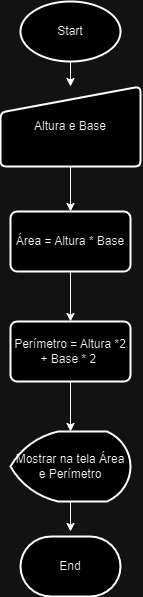

The diagram above was exported from draw.io. Its source (the exported page's mxGraphModel, read from the mxfile embedded in the PNG):
<mxGraphModel dx="1155" dy="633" grid="1" gridSize="10" guides="1" tooltips="1" connect="1" arrows="1" fold="1" page="1" pageScale="1" pageWidth="827" pageHeight="1169" math="0" shadow="0">
  <root>
    <mxCell id="0" />
    <mxCell id="1" parent="0" />
    <mxCell id="2" style="edgeStyle=orthogonalEdgeStyle;rounded=0;orthogonalLoop=1;jettySize=auto;html=1;" edge="1" source="3" target="5" parent="1">
      <mxGeometry relative="1" as="geometry" />
    </mxCell>
    <mxCell id="3" value="Start" style="strokeWidth=2;html=1;shape=mxgraph.flowchart.start_1;whiteSpace=wrap;" vertex="1" parent="1">
      <mxGeometry x="880" y="20" width="100" height="60" as="geometry" />
    </mxCell>
    <mxCell id="4" style="edgeStyle=orthogonalEdgeStyle;rounded=0;orthogonalLoop=1;jettySize=auto;html=1;entryX=0.5;entryY=0;entryDx=0;entryDy=0;" edge="1" source="5" target="7" parent="1">
      <mxGeometry relative="1" as="geometry" />
    </mxCell>
    <mxCell id="5" value="Altura e Base" style="html=1;strokeWidth=2;shape=manualInput;whiteSpace=wrap;rounded=1;size=26;arcSize=11;" vertex="1" parent="1">
      <mxGeometry x="860" y="105" width="140" height="80" as="geometry" />
    </mxCell>
    <mxCell id="6" style="edgeStyle=orthogonalEdgeStyle;rounded=0;orthogonalLoop=1;jettySize=auto;html=1;entryX=0.5;entryY=0;entryDx=0;entryDy=0;" edge="1" source="7" target="8" parent="1">
      <mxGeometry relative="1" as="geometry" />
    </mxCell>
    <mxCell id="7" value="Área = Altura * Base" style="whiteSpace=wrap;html=1;strokeWidth=2;rounded=1;arcSize=11;" vertex="1" parent="1">
      <mxGeometry x="870" y="230" width="120" height="60" as="geometry" />
    </mxCell>
    <mxCell id="8" value="Perímetro = Altura *2 + Base * 2&amp;nbsp;" style="whiteSpace=wrap;html=1;strokeWidth=2;rounded=1;arcSize=11;" vertex="1" parent="1">
      <mxGeometry x="870" y="340" width="120" height="60" as="geometry" />
    </mxCell>
    <mxCell id="9" style="edgeStyle=orthogonalEdgeStyle;rounded=0;orthogonalLoop=1;jettySize=auto;html=1;" edge="1" source="10" parent="1">
      <mxGeometry relative="1" as="geometry">
        <mxPoint x="930" y="550" as="targetPoint" />
      </mxGeometry>
    </mxCell>
    <mxCell id="10" value="Mostrar na tela Área e Perímetro" style="strokeWidth=2;html=1;shape=mxgraph.flowchart.display;whiteSpace=wrap;" vertex="1" parent="1">
      <mxGeometry x="870" y="450" width="120" height="70" as="geometry" />
    </mxCell>
    <mxCell id="11" style="edgeStyle=orthogonalEdgeStyle;rounded=0;orthogonalLoop=1;jettySize=auto;html=1;entryX=0.5;entryY=0;entryDx=0;entryDy=0;entryPerimeter=0;" edge="1" source="8" target="10" parent="1">
      <mxGeometry relative="1" as="geometry" />
    </mxCell>
    <mxCell id="12" value="End" style="strokeWidth=2;html=1;shape=mxgraph.flowchart.terminator;whiteSpace=wrap;" vertex="1" parent="1">
      <mxGeometry x="880" y="555" width="100" height="60" as="geometry" />
    </mxCell>
  </root>
</mxGraphModel>